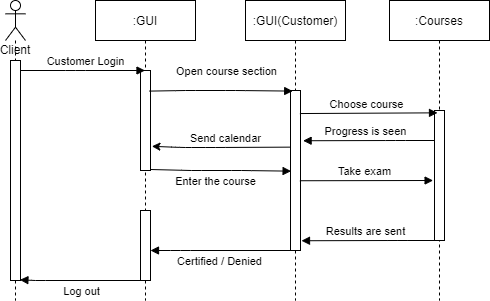

The diagram above was exported from draw.io. Its source (the exported page's mxGraphModel, read from the mxfile embedded in the PNG):
<mxGraphModel dx="734" dy="575" grid="1" gridSize="10" guides="1" tooltips="1" connect="1" arrows="1" fold="1" page="1" pageScale="1" pageWidth="827" pageHeight="1169" background="#ffffff" math="0" shadow="0">
  <root>
    <mxCell id="0" />
    <mxCell id="1" parent="0" />
    <mxCell id="9" value=":GUI" style="shape=umlLifeline;perimeter=lifelinePerimeter;whiteSpace=wrap;html=1;container=1;collapsible=0;recursiveResize=0;outlineConnect=0;" parent="1" vertex="1">
      <mxGeometry x="120" y="20" width="100" height="300" as="geometry" />
    </mxCell>
    <mxCell id="16" value="" style="html=1;points=[];perimeter=orthogonalPerimeter;" parent="9" vertex="1">
      <mxGeometry x="45" y="70" width="10" height="100" as="geometry" />
    </mxCell>
    <mxCell id="26" value="" style="html=1;points=[];perimeter=orthogonalPerimeter;" parent="9" vertex="1">
      <mxGeometry x="45" y="210" width="10" height="70" as="geometry" />
    </mxCell>
    <mxCell id="11" value="Client" style="shape=umlLifeline;participant=umlActor;perimeter=lifelinePerimeter;whiteSpace=wrap;html=1;container=1;collapsible=0;recursiveResize=0;verticalAlign=top;spacingTop=36;outlineConnect=0;" parent="1" vertex="1">
      <mxGeometry x="30" y="20" width="20" height="300" as="geometry" />
    </mxCell>
    <mxCell id="15" value="" style="html=1;points=[];perimeter=orthogonalPerimeter;" parent="11" vertex="1">
      <mxGeometry x="5" y="60" width="10" height="220" as="geometry" />
    </mxCell>
    <mxCell id="12" value=":GUI(Customer)" style="shape=umlLifeline;perimeter=lifelinePerimeter;whiteSpace=wrap;html=1;container=1;collapsible=0;recursiveResize=0;outlineConnect=0;" parent="1" vertex="1">
      <mxGeometry x="270" y="20" width="100" height="300" as="geometry" />
    </mxCell>
    <mxCell id="23" value="" style="html=1;points=[];perimeter=orthogonalPerimeter;" parent="12" vertex="1">
      <mxGeometry x="45" y="90" width="10" height="160" as="geometry" />
    </mxCell>
    <mxCell id="13" value=":Courses" style="shape=umlLifeline;perimeter=lifelinePerimeter;whiteSpace=wrap;html=1;container=1;collapsible=0;recursiveResize=0;outlineConnect=0;" parent="1" vertex="1">
      <mxGeometry x="414" y="20" width="100" height="300" as="geometry" />
    </mxCell>
    <mxCell id="18" value="" style="html=1;points=[];perimeter=orthogonalPerimeter;" parent="13" vertex="1">
      <mxGeometry x="45" y="110" width="10" height="130" as="geometry" />
    </mxCell>
    <mxCell id="19" value="Customer Login" style="html=1;verticalAlign=bottom;endArrow=block;" parent="1" source="15" target="9" edge="1">
      <mxGeometry x="0.0442" width="80" relative="1" as="geometry">
        <mxPoint x="50" y="90" as="sourcePoint" />
        <mxPoint x="170" y="170" as="targetPoint" />
        <Array as="points">
          <mxPoint x="100" y="90" />
        </Array>
        <mxPoint as="offset" />
      </mxGeometry>
    </mxCell>
    <mxCell id="21" value="Open course section" style="html=1;verticalAlign=bottom;endArrow=block;entryX=0.472;entryY=0.302;entryDx=0;entryDy=0;entryPerimeter=0;exitX=0.9;exitY=0.206;exitDx=0;exitDy=0;exitPerimeter=0;" parent="1" source="16" target="12" edge="1">
      <mxGeometry x="0.0709" y="10" width="80" relative="1" as="geometry">
        <mxPoint x="170" y="130" as="sourcePoint" />
        <mxPoint x="320.79999999999995" y="129.70000000000005" as="targetPoint" />
        <Array as="points">
          <mxPoint x="210" y="110" />
          <mxPoint x="260" y="110" />
        </Array>
        <mxPoint as="offset" />
      </mxGeometry>
    </mxCell>
    <mxCell id="22" value="Choose course" style="html=1;verticalAlign=bottom;endArrow=block;entryX=0.3;entryY=0.018;entryDx=0;entryDy=0;entryPerimeter=0;exitX=0.94;exitY=0.144;exitDx=0;exitDy=0;exitPerimeter=0;" parent="1" source="23" target="18" edge="1">
      <mxGeometry x="-0.0283" width="80" relative="1" as="geometry">
        <mxPoint x="350" y="132" as="sourcePoint" />
        <mxPoint x="410" y="160" as="targetPoint" />
        <Array as="points" />
        <mxPoint as="offset" />
      </mxGeometry>
    </mxCell>
    <mxCell id="25" value="Progress is seen" style="html=1;verticalAlign=bottom;endArrow=none;endFill=0;startArrow=block;startFill=1;exitX=1.26;exitY=0.314;exitDx=0;exitDy=0;exitPerimeter=0;" parent="1" source="23" target="18" edge="1">
      <mxGeometry x="-0.0502" width="80" relative="1" as="geometry">
        <mxPoint x="324" y="260" as="sourcePoint" />
        <mxPoint x="413.5" y="239.99999999999994" as="targetPoint" />
        <Array as="points">
          <mxPoint x="420" y="160" />
        </Array>
        <mxPoint as="offset" />
      </mxGeometry>
    </mxCell>
    <mxCell id="27" value="Certified / Denied" style="html=1;verticalAlign=bottom;endArrow=none;endFill=0;startArrow=block;startFill=1;" parent="1" source="26" edge="1">
      <mxGeometry x="-0.0393" y="-20" width="80" relative="1" as="geometry">
        <mxPoint x="180" y="270" as="sourcePoint" />
        <mxPoint x="319" y="270" as="targetPoint" />
        <Array as="points">
          <mxPoint x="205" y="270" />
        </Array>
        <mxPoint as="offset" />
      </mxGeometry>
    </mxCell>
    <mxCell id="28" value="Log out" style="html=1;verticalAlign=bottom;endArrow=none;endFill=0;startArrow=block;startFill=1;exitX=0.94;exitY=0.997;exitDx=0;exitDy=0;exitPerimeter=0;" parent="1" source="15" edge="1">
      <mxGeometry x="-0.0393" y="-20" width="80" relative="1" as="geometry">
        <mxPoint x="50" y="300" as="sourcePoint" />
        <mxPoint x="174" y="300" as="targetPoint" />
        <Array as="points">
          <mxPoint x="60" y="300" />
        </Array>
        <mxPoint as="offset" />
      </mxGeometry>
    </mxCell>
    <mxCell id="29" value="Send calendar" style="html=1;verticalAlign=bottom;endArrow=none;entryX=-0.02;entryY=0.354;entryDx=0;entryDy=0;entryPerimeter=0;endFill=0;startArrow=classic;startFill=1;exitX=1.14;exitY=0.758;exitDx=0;exitDy=0;exitPerimeter=0;" parent="1" source="16" target="23" edge="1">
      <mxGeometry x="0.0638" width="80" relative="1" as="geometry">
        <mxPoint x="180" y="167" as="sourcePoint" />
        <mxPoint x="313.20000000000005" y="150.60000000000002" as="targetPoint" />
        <Array as="points">
          <mxPoint x="206" y="167" />
          <mxPoint x="240" y="167" />
        </Array>
        <mxPoint as="offset" />
      </mxGeometry>
    </mxCell>
    <mxCell id="30" value="Take exam" style="html=1;verticalAlign=bottom;endArrow=block;entryX=0.3;entryY=0.018;entryDx=0;entryDy=0;entryPerimeter=0;exitX=0.94;exitY=0.564;exitDx=0;exitDy=0;exitPerimeter=0;" parent="1" source="23" edge="1">
      <mxGeometry x="-0.0283" width="80" relative="1" as="geometry">
        <mxPoint x="340" y="200" as="sourcePoint" />
        <mxPoint x="457.6" y="200.00000000000003" as="targetPoint" />
        <Array as="points" />
        <mxPoint as="offset" />
      </mxGeometry>
    </mxCell>
    <mxCell id="31" value="Enter the course" style="html=1;verticalAlign=bottom;endArrow=block;exitX=0.98;exitY=0.99;exitDx=0;exitDy=0;exitPerimeter=0;entryX=0.06;entryY=0.504;entryDx=0;entryDy=0;entryPerimeter=0;" parent="1" source="16" target="23" edge="1">
      <mxGeometry x="-0.0738" y="-20" width="80" relative="1" as="geometry">
        <mxPoint x="200" y="191" as="sourcePoint" />
        <mxPoint x="310" y="191" as="targetPoint" />
        <Array as="points">
          <mxPoint x="216" y="190" />
          <mxPoint x="266" y="190" />
        </Array>
        <mxPoint as="offset" />
      </mxGeometry>
    </mxCell>
    <mxCell id="32" value="Results are sent" style="html=1;verticalAlign=bottom;endArrow=none;endFill=0;startArrow=block;startFill=1;exitX=1.1;exitY=0.939;exitDx=0;exitDy=0;exitPerimeter=0;" parent="1" source="23" edge="1">
      <mxGeometry x="-0.0502" width="80" relative="1" as="geometry">
        <mxPoint x="360" y="260" as="sourcePoint" />
        <mxPoint x="461.4" y="260" as="targetPoint" />
        <Array as="points">
          <mxPoint x="422.4" y="260" />
        </Array>
        <mxPoint as="offset" />
      </mxGeometry>
    </mxCell>
  </root>
</mxGraphModel>